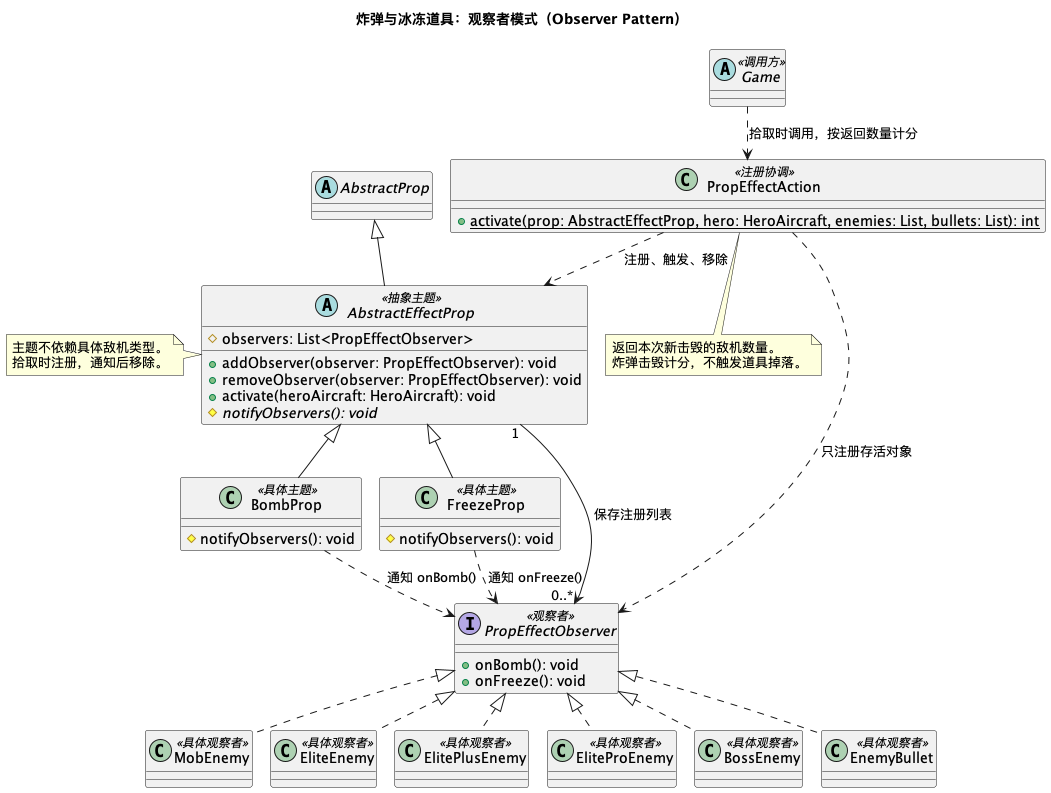

The diagram above was rendered by PlantUML. Its source (embedded in the PNG):
@startuml
!pragma layout smetana
title 炸弹与冰冻道具：观察者模式（Observer Pattern）

abstract class AbstractProp
abstract class AbstractEffectProp <<抽象主题>> {
    # observers: List<PropEffectObserver>
    + addObserver(observer: PropEffectObserver): void
    + removeObserver(observer: PropEffectObserver): void
    + activate(heroAircraft: HeroAircraft): void
    {abstract} # notifyObservers(): void
}

class BombProp <<具体主题>> {
    # notifyObservers(): void
}
class FreezeProp <<具体主题>> {
    # notifyObservers(): void
}

interface PropEffectObserver <<观察者>> {
    + onBomb(): void
    + onFreeze(): void
}

class MobEnemy <<具体观察者>>
class EliteEnemy <<具体观察者>>
class ElitePlusEnemy <<具体观察者>>
class EliteProEnemy <<具体观察者>>
class BossEnemy <<具体观察者>>
class EnemyBullet <<具体观察者>>

AbstractProp <|-- AbstractEffectProp
AbstractEffectProp <|-- BombProp
AbstractEffectProp <|-- FreezeProp
AbstractEffectProp "1" --> "0..*" PropEffectObserver : 保存注册列表
BombProp ..> PropEffectObserver : 通知 onBomb()
FreezeProp ..> PropEffectObserver : 通知 onFreeze()

PropEffectObserver <|.. MobEnemy
PropEffectObserver <|.. EliteEnemy
PropEffectObserver <|.. ElitePlusEnemy
PropEffectObserver <|.. EliteProEnemy
PropEffectObserver <|.. BossEnemy
PropEffectObserver <|.. EnemyBullet

abstract class Game <<调用方>>
class PropEffectAction <<注册协调>> {
    {static} + activate(prop: AbstractEffectProp, hero: HeroAircraft, enemies: List, bullets: List): int
}

Game ..> PropEffectAction : 拾取时调用，按返回数量计分
PropEffectAction ..> AbstractEffectProp : 注册、触发、移除
PropEffectAction ..> PropEffectObserver : 只注册存活对象

note left of AbstractEffectProp
  主题不依赖具体敌机类型。
  拾取时注册，通知后移除。
end note

note bottom of PropEffectAction
  返回本次新击毁的敌机数量。
  炸弹击毁计分，不触发道具掉落。
end note
@enduml